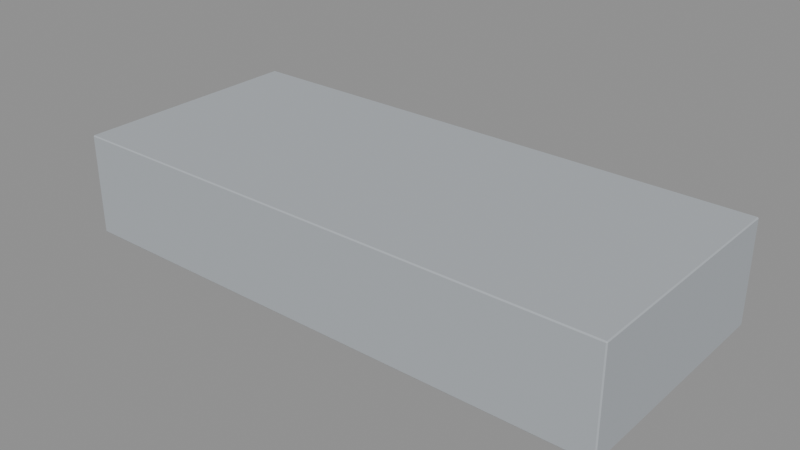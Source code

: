 # Source: district_09_kit.blend  (saved by Blender 5.2.45; exported with 4.5.12 LTS)
import bpy
from mathutils import Matrix  # noqa: F401  (used for matrix-valued properties, if any)

bpy.ops.wm.read_factory_settings(use_empty=True)
scene = bpy.context.scene
scene.name = 'Scene'

# ---- collections
col_export_warehouse = bpy.data.collections.new('export_warehouse'); scene.collection.children.link(col_export_warehouse)
col_export_warehouse_small = bpy.data.collections.new('export_warehouse_small'); scene.collection.children.link(col_export_warehouse_small)
col_export_dock_shed = bpy.data.collections.new('export_dock_shed'); scene.collection.children.link(col_export_dock_shed)

# ---- materials (node trees are filled in below, after node groups)
mat_grey_building = bpy.data.materials.new('grey_building')
mat_grey_building.diffuse_color = (0.42, 0.45, 0.48, 1.0)

# ---- material node trees
mat_grey_building.use_nodes = True; mat_grey_building.node_tree.nodes.clear()
_N = mat_grey_building.node_tree.nodes; _L = mat_grey_building.node_tree.links
n0 = _N.new('ShaderNodeBsdfPrincipled'); n0.name = 'Principled BSDF'; n0.location = (-200, 100)
n0.inputs[0].default_value = (0.42, 0.45, 0.48, 1.0)
n0.inputs[2].default_value = 0.85
n0.inputs[10].default_value = 0.005
n1 = _N.new('ShaderNodeOutputMaterial'); n1.name = 'Material Output'; n1.location = (200, 100)
_L.new(n0.outputs[0], n1.inputs[0])
n1.is_active_output = True

# ---- meshes
me_cube = bpy.data.meshes.new('Cube')
me_cube.from_pydata([(-32.38, -13.88, -6.0), (-32.38, -14.0, -5.88), (-32.5, -13.88, -5.88), (-32.38, -14.0, 5.88), (-32.38, -13.88, 6.0), (-32.5, -13.88, 5.88), (-32.38, 13.88, -6.0), (-32.5, 13.88, -5.88), (-32.38, 14.0, -5.88), (-32.38, 13.88, 6.0), (-32.38, 14.0, 5.88), (-32.5, 13.88, 5.88), (32.38, -13.88, -6.0), (32.5, -13.88, -5.88), (32.38, -14.0, -5.88), (32.38, -13.88, 6.0), (32.38, -14.0, 5.88), (32.5, -13.88, 5.88), (32.38, 13.88, -6.0), (32.38, 14.0, -5.88), (32.5, 13.88, -5.88), (32.38, 13.88, 6.0), (32.5, 13.88, 5.88), (32.38, 14.0, 5.88)], [], [(0, 1, 2), (3, 4, 5), (6, 7, 8), (9, 10, 11), (12, 13, 14), (15, 16, 17), (18, 19, 20), (21, 22, 23), (0, 7, 6), (3, 2, 1), (9, 5, 4), (8, 11, 10), (6, 19, 18), (21, 10, 9), (20, 23, 22), (18, 13, 12), (15, 22, 21), (14, 17, 16), (12, 1, 0), (4, 16, 15), (18, 0, 6), (5, 7, 2), (16, 1, 14), (9, 15, 21), (10, 19, 8), (22, 13, 20), (0, 2, 7), (3, 5, 2), (9, 11, 5), (8, 7, 11), (6, 8, 19), (21, 23, 10), (20, 19, 23), (18, 20, 13), (15, 17, 22), (14, 13, 17), (12, 14, 1), (4, 3, 16), (18, 12, 0), (5, 11, 7), (16, 3, 1), (9, 4, 15), (10, 23, 19), (22, 17, 13)])
_uv = me_cube.uv_layers.new(name='UVMap')
_uv.uv.foreach_set('vector', [0.1255, 0.7489, 0.1255, 0.75, 0.125, 0.7489, 0.6225, 0.0, 0.625, 0.001071, 0.6225, 0.001071, 0.1255, 0.5011, 0.125, 0.5011, 0.1255, 0.5, 0.625, 0.2494, 0.6225, 0.2503, 0.6225, 0.2489, 0.3745, 0.7489, 0.3769, 0.7489, 0.376, 0.7502, 0.6252, 0.7497, 0.6225, 0.7505, 0.6225, 0.7492, 0.3745, 0.5011, 0.376, 0.4998, 0.3769, 0.5011, 0.6252, 0.5003, 0.6225, 0.5008, 0.6225, 0.4995, 0.1255, 0.7489, 0.125, 0.5011, 0.1255, 0.5011, 0.6225, 0.0, 0.3775, 0.001071, 0.3775, 0.0, 0.625, 0.2494, 0.6225, 0.001071, 0.625, 0.001071, 0.3775, 0.2505, 0.6225, 0.2489, 0.6225, 0.2503, 0.1255, 0.5011, 0.376, 0.4998, 0.3745, 0.5011, 0.6252, 0.5003, 0.6225, 0.2503, 0.625, 0.2494, 0.3769, 0.5011, 0.6225, 0.4995, 0.6225, 0.5008, 0.3745, 0.5011, 0.3769, 0.7489, 0.3745, 0.7489, 0.6252, 0.7497, 0.6225, 0.5008, 0.6252, 0.5003, 0.376, 0.7502, 0.6225, 0.7492, 0.6225, 0.7505, 0.3745, 0.7489, 0.1255, 0.75, 0.1255, 0.7489, 0.625, 0.9995, 0.6225, 0.7505, 0.6252, 0.7497, 0.3745, 0.5011, 0.1255, 0.7489, 0.1255, 0.5011, 0.6225, 0.001071, 0.3775, 0.2489, 0.3775, 0.001071, 0.6225, 0.7505, 0.3775, 0.9995, 0.376, 0.7502, 0.8745, 0.5011, 0.6252, 0.7497, 0.6252, 0.5003, 0.6225, 0.2503, 0.376, 0.4998, 0.3775, 0.2505, 0.6225, 0.5008, 0.3769, 0.7489, 0.3769, 0.5011, 0.1255, 0.7489, 0.125, 0.7489, 0.125, 0.5011, 0.6225, 0.0, 0.6225, 0.001071, 0.3775, 0.001071, 0.625, 0.2494, 0.6225, 0.2489, 0.6225, 0.001071, 0.3775, 0.2505, 0.3775, 0.2489, 0.6225, 0.2489, 0.1255, 0.5011, 0.1255, 0.5, 0.376, 0.4998, 0.6252, 0.5003, 0.6225, 0.4995, 0.6225, 0.2503, 0.3769, 0.5011, 0.376, 0.4998, 0.6225, 0.4995, 0.3745, 0.5011, 0.3769, 0.5011, 0.3769, 0.7489, 0.6252, 0.7497, 0.6225, 0.7492, 0.6225, 0.5008, 0.376, 0.7502, 0.3769, 0.7489, 0.6225, 0.7492, 0.3745, 0.7489, 0.376, 0.7502, 0.1255, 0.75, 0.625, 0.9995, 0.6225, 0.9995, 0.6225, 0.7505, 0.3745, 0.5011, 0.3745, 0.7489, 0.1255, 0.7489, 0.6225, 0.001071, 0.6225, 0.2489, 0.3775, 0.2489, 0.6225, 0.7505, 0.6225, 0.9995, 0.3775, 0.9995, 0.8745, 0.5011, 0.8745, 0.7489, 0.6252, 0.7497, 0.6225, 0.2503, 0.6225, 0.4995, 0.376, 0.4998, 0.6225, 0.5008, 0.6225, 0.7492, 0.3769, 0.7489])
me_cube.materials.append(mat_grey_building)
me_cube.update()
me_cube_001 = bpy.data.meshes.new('Cube.001')
me_cube_001.from_pydata([(-20.88, -11.88, -5.0), (-20.88, -12.0, -4.88), (-21.0, -11.88, -4.88), (-20.88, -12.0, 4.88), (-20.88, -11.88, 5.0), (-21.0, -11.88, 4.88), (-20.88, 11.88, -5.0), (-21.0, 11.88, -4.88), (-20.88, 12.0, -4.88), (-20.88, 11.88, 5.0), (-20.88, 12.0, 4.88), (-21.0, 11.88, 4.88), (20.88, -11.88, -5.0), (21.0, -11.88, -4.88), (20.88, -12.0, -4.88), (20.88, -11.88, 5.0), (20.88, -12.0, 4.88), (21.0, -11.88, 4.88), (20.88, 11.88, -5.0), (20.88, 12.0, -4.88), (21.0, 11.88, -4.88), (20.88, 11.88, 5.0), (21.0, 11.88, 4.88), (20.88, 12.0, 4.88)], [], [(0, 1, 2), (3, 4, 5), (6, 7, 8), (9, 10, 11), (12, 13, 14), (15, 16, 17), (18, 19, 20), (21, 22, 23), (0, 7, 6), (3, 2, 1), (9, 5, 4), (8, 11, 10), (6, 19, 18), (21, 10, 9), (20, 23, 22), (18, 13, 12), (15, 22, 21), (14, 17, 16), (12, 1, 0), (4, 16, 15), (18, 0, 6), (5, 7, 2), (16, 1, 14), (9, 15, 21), (10, 19, 8), (22, 13, 20), (0, 2, 7), (3, 5, 2), (9, 11, 5), (8, 7, 11), (6, 8, 19), (21, 23, 10), (20, 19, 23), (18, 20, 13), (15, 17, 22), (14, 13, 17), (12, 14, 1), (4, 3, 16), (18, 12, 0), (5, 11, 7), (16, 3, 1), (9, 4, 15), (10, 23, 19), (22, 17, 13)])
_uv = me_cube_001.uv_layers.new(name='UVMap')
_uv.uv.foreach_set('vector', [0.1257, 0.7488, 0.1257, 0.75, 0.125, 0.7488, 0.622, 0.0, 0.625, 0.00125, 0.622, 0.00125, 0.1257, 0.5012, 0.125, 0.5013, 0.1257, 0.5, 0.625, 0.2494, 0.622, 0.2505, 0.622, 0.2488, 0.3743, 0.7488, 0.3773, 0.7487, 0.3761, 0.7504, 0.6254, 0.7497, 0.622, 0.7507, 0.622, 0.7491, 0.3743, 0.5013, 0.3761, 0.4996, 0.3773, 0.5013, 0.6254, 0.5003, 0.622, 0.5009, 0.622, 0.4993, 0.1257, 0.7488, 0.125, 0.5013, 0.1257, 0.5012, 0.622, 0.0, 0.378, 0.00125, 0.378, 0.0, 0.625, 0.2494, 0.622, 0.00125, 0.625, 0.00125, 0.378, 0.2507, 0.622, 0.2488, 0.622, 0.2505, 0.1257, 0.5012, 0.3761, 0.4996, 0.3743, 0.5013, 0.6254, 0.5003, 0.622, 0.2505, 0.625, 0.2494, 0.3773, 0.5013, 0.622, 0.4993, 0.622, 0.5009, 0.3743, 0.5013, 0.3773, 0.7487, 0.3743, 0.7488, 0.6254, 0.7497, 0.622, 0.5009, 0.6254, 0.5003, 0.3761, 0.7504, 0.622, 0.7491, 0.622, 0.7507, 0.3743, 0.7488, 0.1257, 0.75, 0.1257, 0.7488, 0.625, 0.9993, 0.622, 0.7507, 0.6254, 0.7497, 0.3743, 0.5013, 0.1257, 0.7488, 0.1257, 0.5012, 0.622, 0.00125, 0.378, 0.2488, 0.378, 0.00125, 0.622, 0.7507, 0.378, 0.9993, 0.3761, 0.7504, 0.8743, 0.5013, 0.6254, 0.7497, 0.6254, 0.5003, 0.622, 0.2505, 0.3761, 0.4996, 0.378, 0.2507, 0.622, 0.5009, 0.3773, 0.7487, 0.3773, 0.5013, 0.1257, 0.7488, 0.125, 0.7488, 0.125, 0.5013, 0.622, 0.0, 0.622, 0.00125, 0.378, 0.00125, 0.625, 0.2494, 0.622, 0.2488, 0.622, 0.00125, 0.378, 0.2507, 0.378, 0.2488, 0.622, 0.2488, 0.1257, 0.5012, 0.1257, 0.5, 0.3761, 0.4996, 0.6254, 0.5003, 0.622, 0.4993, 0.622, 0.2505, 0.3773, 0.5013, 0.3761, 0.4996, 0.622, 0.4993, 0.3743, 0.5013, 0.3773, 0.5013, 0.3773, 0.7487, 0.6254, 0.7497, 0.622, 0.7491, 0.622, 0.5009, 0.3761, 0.7504, 0.3773, 0.7487, 0.622, 0.7491, 0.3743, 0.7488, 0.3761, 0.7504, 0.1257, 0.75, 0.625, 0.9993, 0.622, 0.9993, 0.622, 0.7507, 0.3743, 0.5013, 0.3743, 0.7488, 0.1257, 0.7488, 0.622, 0.00125, 0.622, 0.2488, 0.378, 0.2488, 0.622, 0.7507, 0.622, 0.9993, 0.378, 0.9993, 0.8743, 0.5013, 0.8743, 0.7488, 0.6254, 0.7497, 0.622, 0.2505, 0.622, 0.4993, 0.3761, 0.4996, 0.622, 0.5009, 0.622, 0.7491, 0.3773, 0.7487])
me_cube_001.materials.append(mat_grey_building)
me_cube_001.update()
me_cube_002 = bpy.data.meshes.new('Cube.002')
me_cube_002.from_pydata([(-13.88, -9.88, -4.0), (-13.88, -10.0, -3.88), (-14.0, -9.88, -3.88), (-13.88, -10.0, 3.88), (-13.88, -9.88, 4.0), (-14.0, -9.88, 3.88), (-13.88, 9.88, -4.0), (-14.0, 9.88, -3.88), (-13.88, 10.0, -3.88), (-13.88, 9.88, 4.0), (-13.88, 10.0, 3.88), (-14.0, 9.88, 3.88), (13.88, -9.88, -4.0), (14.0, -9.88, -3.88), (13.88, -10.0, -3.88), (13.88, -9.88, 4.0), (13.88, -10.0, 3.88), (14.0, -9.88, 3.88), (13.88, 9.88, -4.0), (13.88, 10.0, -3.88), (14.0, 9.88, -3.88), (13.88, 9.88, 4.0), (14.0, 9.88, 3.88), (13.88, 10.0, 3.88)], [], [(0, 1, 2), (3, 4, 5), (6, 7, 8), (9, 10, 11), (12, 13, 14), (15, 16, 17), (18, 19, 20), (21, 22, 23), (0, 7, 6), (3, 2, 1), (9, 5, 4), (8, 11, 10), (6, 19, 18), (21, 10, 9), (20, 23, 22), (18, 13, 12), (15, 22, 21), (14, 17, 16), (12, 1, 0), (4, 16, 15), (18, 0, 6), (5, 7, 2), (16, 1, 14), (9, 15, 21), (10, 19, 8), (22, 13, 20), (0, 2, 7), (3, 5, 2), (9, 11, 5), (8, 7, 11), (6, 8, 19), (21, 23, 10), (20, 19, 23), (18, 20, 13), (15, 17, 22), (14, 13, 17), (12, 14, 1), (4, 3, 16), (18, 12, 0), (5, 11, 7), (16, 3, 1), (9, 4, 15), (10, 23, 19), (22, 17, 13)])
_uv = me_cube_002.uv_layers.new(name='UVMap')
_uv.uv.foreach_set('vector', [0.1261, 0.7485, 0.1261, 0.75, 0.125, 0.7485, 0.6213, 0.0, 0.625, 0.0015, 0.6213, 0.0015, 0.1261, 0.5015, 0.125, 0.5015, 0.1261, 0.5, 0.625, 0.2494, 0.6213, 0.2508, 0.6213, 0.2485, 0.3739, 0.7485, 0.3778, 0.7485, 0.3763, 0.7505, 0.6255, 0.7498, 0.6212, 0.7511, 0.6213, 0.7489, 0.3739, 0.5015, 0.3763, 0.4995, 0.3778, 0.5015, 0.6255, 0.5002, 0.6213, 0.5011, 0.6212, 0.4989, 0.1261, 0.7485, 0.125, 0.5015, 0.1261, 0.5015, 0.6213, 0.0, 0.3787, 0.0015, 0.3787, 0.0, 0.625, 0.2494, 0.6213, 0.0015, 0.625, 0.0015, 0.3787, 0.2511, 0.6213, 0.2485, 0.6213, 0.2508, 0.1261, 0.5015, 0.3763, 0.4995, 0.3739, 0.5015, 0.6255, 0.5002, 0.6213, 0.2508, 0.625, 0.2494, 0.3778, 0.5015, 0.6212, 0.4989, 0.6213, 0.5011, 0.3739, 0.5015, 0.3778, 0.7485, 0.3739, 0.7485, 0.6255, 0.7498, 0.6213, 0.5011, 0.6255, 0.5002, 0.3763, 0.7505, 0.6213, 0.7489, 0.6212, 0.7511, 0.3739, 0.7485, 0.1261, 0.75, 0.1261, 0.7485, 0.625, 0.9989, 0.6212, 0.7511, 0.6255, 0.7498, 0.3739, 0.5015, 0.1261, 0.7485, 0.1261, 0.5015, 0.6213, 0.0015, 0.3788, 0.2485, 0.3787, 0.0015, 0.6212, 0.7511, 0.3787, 0.9989, 0.3763, 0.7505, 0.8739, 0.5015, 0.6255, 0.7498, 0.6255, 0.5002, 0.6213, 0.2508, 0.3763, 0.4995, 0.3787, 0.2511, 0.6213, 0.5011, 0.3778, 0.7485, 0.3778, 0.5015, 0.1261, 0.7485, 0.125, 0.7485, 0.125, 0.5015, 0.6213, 0.0, 0.6213, 0.0015, 0.3787, 0.0015, 0.625, 0.2494, 0.6213, 0.2485, 0.6213, 0.0015, 0.3787, 0.2511, 0.3788, 0.2485, 0.6213, 0.2485, 0.1261, 0.5015, 0.1261, 0.5, 0.3763, 0.4995, 0.6255, 0.5002, 0.6212, 0.4989, 0.6213, 0.2508, 0.3778, 0.5015, 0.3763, 0.4995, 0.6212, 0.4989, 0.3739, 0.5015, 0.3778, 0.5015, 0.3778, 0.7485, 0.6255, 0.7498, 0.6213, 0.7489, 0.6213, 0.5011, 0.3763, 0.7505, 0.3778, 0.7485, 0.6213, 0.7489, 0.3739, 0.7485, 0.3763, 0.7505, 0.1261, 0.75, 0.625, 0.9989, 0.6212, 0.9989, 0.6212, 0.7511, 0.3739, 0.5015, 0.3739, 0.7485, 0.1261, 0.7485, 0.6213, 0.0015, 0.6213, 0.2485, 0.3788, 0.2485, 0.6212, 0.7511, 0.6212, 0.9989, 0.3787, 0.9989, 0.8739, 0.5015, 0.8739, 0.7485, 0.6255, 0.7498, 0.6213, 0.2508, 0.6212, 0.4989, 0.3763, 0.4995, 0.6213, 0.5011, 0.6213, 0.7489, 0.3778, 0.7485])
me_cube_002.materials.append(mat_grey_building)
me_cube_002.update()

# ---- objects
ob_warehouse_mass = bpy.data.objects.new('warehouse_mass', me_cube)
ob_warehouse_small_mass = bpy.data.objects.new('warehouse_small_mass', me_cube_001)
ob_dock_shed_mass = bpy.data.objects.new('dock_shed_mass', me_cube_002)

# ---- transforms, parenting, visibility, modifiers, constraints
ob_warehouse_mass.location = (0.0, 0.0, 6.0)
ob_warehouse_small_mass.location = (0.0, 0.0, 5.0)
ob_dock_shed_mass.location = (0.0, 0.0, 4.0)

# ---- collection membership
col_export_warehouse.objects.link(ob_warehouse_mass)
col_export_warehouse_small.objects.link(ob_warehouse_small_mass)
col_export_dock_shed.objects.link(ob_dock_shed_mass)

# ---- scene / render settings (as saved in the file)
scene.frame_start = 1; scene.frame_end = 250; scene.frame_set(1)
scene.render.engine = 'BLENDER_EEVEE_NEXT'
scene.render.bake_bias = 0.0
scene.render.bake_samples = 0
scene.render.compositor_device = 'GPU'
scene.eevee.use_volume_custom_range = False
scene.eevee.fast_gi_thickness_near = 0.1
scene.eevee.fast_gi_thickness_far = 0.0
scene.eevee.ray_tracing_options.screen_trace_thickness = 0.1
bpy.context.view_layer.update()

# ---- added for rendering (the .blend has no active camera and no usable light): camera, sun + grey world if the file has none
cam_auto = bpy.data.cameras.new('AutoCamera')
cam_auto.lens = 50.0
cam_auto.sensor_width = 36.0
cam_auto.clip_end = 1165.61
ob_auto_camera = bpy.data.objects.new('AutoCamera', cam_auto)
scene.collection.objects.link(ob_auto_camera)
ob_auto_camera.location = (66.4167, -79.7, 59.1334)
ob_auto_camera.rotation_euler = (1.09748, -7.21219e-08, 0.694738)
scene.camera = ob_auto_camera
light_auto_sun = bpy.data.lights.new('AutoSun', 'SUN')
light_auto_sun.energy = 3.0
light_auto_sun.angle = 0.0523599
ob_auto_sun = bpy.data.objects.new('AutoSun', light_auto_sun)
scene.collection.objects.link(ob_auto_sun)
ob_auto_sun.rotation_euler = (0.872665, 0.174533, 0.523599)
if scene.world is None:
    world_auto = bpy.data.worlds.new('AutoWorld')
    world_auto.color = (0.3, 0.3, 0.3)
    scene.world = world_auto
bpy.context.view_layer.update()
